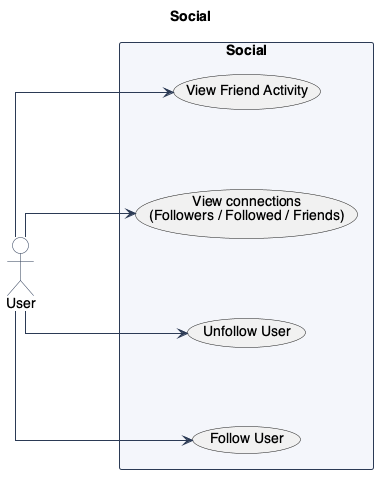

The diagram above was rendered by PlantUML. Its source (embedded in the PNG):
@startuml UseCasesSocial

!include ../../_style.puml
left to right direction

title Social

actor User as user

package "Social" {
  usecase "Follow User" as UC_FOLLOW
  usecase "Unfollow User" as UC_UNFOLLOW
  usecase "View connections\n(Followers / Followed / Friends)" as UC_VIEW_CONN
  usecase "View Friend Activity" as UC_FRIEND_ACT
}

user --> UC_FOLLOW
user --> UC_UNFOLLOW
user --> UC_VIEW_CONN
user --> UC_FRIEND_ACT

@enduml